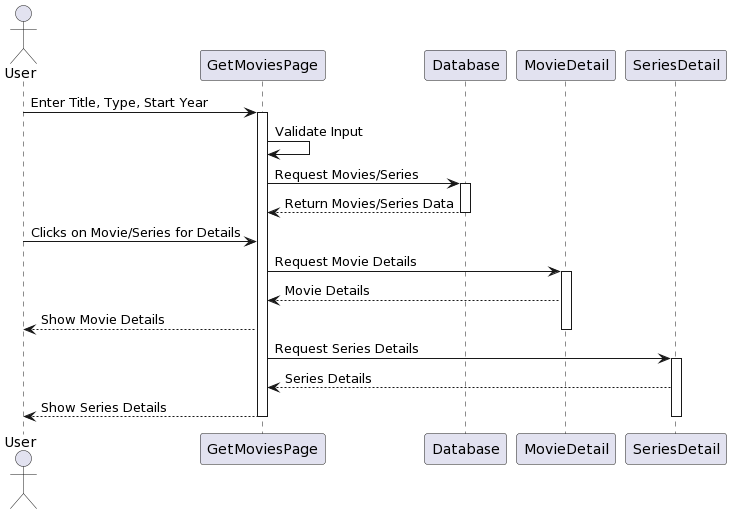

The diagram above was rendered by PlantUML. Its source (embedded in the PNG):
@startuml
actor User
participant "GetMoviesPage" as GMP
participant "Database" as DB
participant "MovieDetail" as MD
participant "SeriesDetail" as SD

User -> GMP: Enter Title, Type, Start Year
activate GMP

GMP -> GMP: Validate Input

GMP -> DB: Request Movies/Series
activate DB
DB --> GMP: Return Movies/Series Data
deactivate DB

User -> GMP: Clicks on Movie/Series for Details
GMP -> MD: Request Movie Details
activate MD
MD --> GMP: Movie Details
GMP --> User: Show Movie Details
deactivate MD

GMP -> SD: Request Series Details
activate SD
SD --> GMP: Series Details
GMP --> User: Show Series Details
deactivate SD

deactivate GMP
@enduml